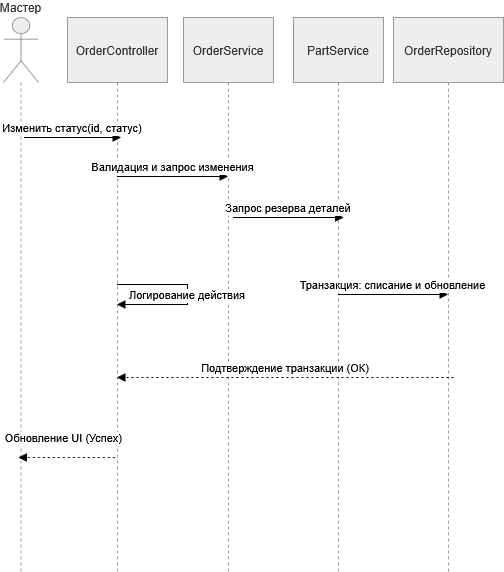

The diagram above was exported from draw.io. Its source (the exported page's mxGraphModel, read from the mxfile embedded in the PNG):
<mxGraphModel dx="1091" dy="520" grid="1" gridSize="10" guides="1" tooltips="1" connect="1" arrows="1" fold="1" page="1" pageScale="1" pageWidth="827" pageHeight="1169" background="#ffffff" math="0" shadow="0">
  <root>
    <mxCell id="0" />
    <mxCell id="1" parent="0" />
    <mxCell id="ulW4uwwiheIJi_QYOpTK-40" parent="1" style="shape=umlLifeline;perimeter=lifelinePerimeter;whiteSpace=wrap;container=1;dropTarget=0;collapsible=0;recursiveResize=0;outlineConnect=0;portConstraint=eastwest;newEdgeStyle={&quot;edgeStyle&quot;:&quot;elbowEdgeStyle&quot;,&quot;elbow&quot;:&quot;vertical&quot;,&quot;curved&quot;:0,&quot;rounded&quot;:0};participant=umlActor;verticalAlign=bottom;labelPosition=center;verticalLabelPosition=top;align=center;size=65;fillColor=light-dark(#eeeeee,#1f2020);strokeColor=light-dark(#999999,#cccccc);fontColor=light-dark(#333333,#cccccc);" value="Мастер" vertex="1">
      <mxGeometry height="554" width="35" x="350" y="20" as="geometry" />
    </mxCell>
    <mxCell id="ulW4uwwiheIJi_QYOpTK-41" parent="1" style="shape=umlLifeline;perimeter=lifelinePerimeter;whiteSpace=wrap;container=1;dropTarget=0;collapsible=0;recursiveResize=0;outlineConnect=0;portConstraint=eastwest;newEdgeStyle={&quot;edgeStyle&quot;:&quot;elbowEdgeStyle&quot;,&quot;elbow&quot;:&quot;vertical&quot;,&quot;curved&quot;:0,&quot;rounded&quot;:0};size=65;fillColor=light-dark(#eeeeee,#1f2020);strokeColor=light-dark(#999999,#cccccc);fontColor=light-dark(#333333,#cccccc);" value="OrderController" vertex="1">
      <mxGeometry height="554" width="100" x="414" y="20" as="geometry" />
    </mxCell>
    <mxCell id="ulW4uwwiheIJi_QYOpTK-42" parent="1" style="shape=umlLifeline;perimeter=lifelinePerimeter;whiteSpace=wrap;container=1;dropTarget=0;collapsible=0;recursiveResize=0;outlineConnect=0;portConstraint=eastwest;newEdgeStyle={&quot;edgeStyle&quot;:&quot;elbowEdgeStyle&quot;,&quot;elbow&quot;:&quot;vertical&quot;,&quot;curved&quot;:0,&quot;rounded&quot;:0};size=65;fillColor=light-dark(#eeeeee,#1f2020);strokeColor=light-dark(#999999,#cccccc);fontColor=light-dark(#333333,#cccccc);" value="OrderService" vertex="1">
      <mxGeometry height="554" width="90" x="530" y="20" as="geometry" />
    </mxCell>
    <mxCell id="ulW4uwwiheIJi_QYOpTK-43" parent="1" style="shape=umlLifeline;perimeter=lifelinePerimeter;whiteSpace=wrap;container=1;dropTarget=0;collapsible=0;recursiveResize=0;outlineConnect=0;portConstraint=eastwest;newEdgeStyle={&quot;edgeStyle&quot;:&quot;elbowEdgeStyle&quot;,&quot;elbow&quot;:&quot;vertical&quot;,&quot;curved&quot;:0,&quot;rounded&quot;:0};size=65;fillColor=light-dark(#eeeeee,#1f2020);strokeColor=light-dark(#999999,#cccccc);fontColor=light-dark(#333333,#cccccc);" value="PartService" vertex="1">
      <mxGeometry height="554" width="90" x="640" y="20" as="geometry" />
    </mxCell>
    <mxCell id="ulW4uwwiheIJi_QYOpTK-44" parent="1" style="shape=umlLifeline;perimeter=lifelinePerimeter;whiteSpace=wrap;container=1;dropTarget=0;collapsible=0;recursiveResize=0;outlineConnect=0;portConstraint=eastwest;newEdgeStyle={&quot;edgeStyle&quot;:&quot;elbowEdgeStyle&quot;,&quot;elbow&quot;:&quot;vertical&quot;,&quot;curved&quot;:0,&quot;rounded&quot;:0};size=65;fillColor=light-dark(#eeeeee,#1f2020);strokeColor=light-dark(#999999,#cccccc);fontColor=light-dark(#333333,#cccccc);" value="OrderRepository" vertex="1">
      <mxGeometry height="554" width="110" x="740" y="20" as="geometry" />
    </mxCell>
    <mxCell id="ulW4uwwiheIJi_QYOpTK-45" edge="1" parent="1" style="verticalAlign=bottom;edgeStyle=elbowEdgeStyle;elbow=vertical;curved=0;rounded=0;endArrow=block;" value="Изменить статус(id, статус)">
      <mxGeometry relative="1" as="geometry">
        <Array as="points" />
        <mxPoint x="371" y="140" as="sourcePoint" />
        <mxPoint x="467.5" y="140" as="targetPoint" />
      </mxGeometry>
    </mxCell>
    <mxCell id="ulW4uwwiheIJi_QYOpTK-46" edge="1" parent="1" source="ulW4uwwiheIJi_QYOpTK-41" style="verticalAlign=bottom;edgeStyle=elbowEdgeStyle;elbow=vertical;curved=0;rounded=0;endArrow=block;" target="ulW4uwwiheIJi_QYOpTK-42" value="Валидация и запрос изменения">
      <mxGeometry relative="1" as="geometry">
        <Array as="points">
          <mxPoint x="520" y="179" />
        </Array>
        <mxPoint x="550" y="179" as="targetPoint" />
      </mxGeometry>
    </mxCell>
    <mxCell id="ulW4uwwiheIJi_QYOpTK-47" edge="1" parent="1" style="verticalAlign=bottom;edgeStyle=elbowEdgeStyle;elbow=vertical;curved=0;rounded=0;endArrow=block;" value="Запрос резерва деталей">
      <mxGeometry relative="1" as="geometry">
        <Array as="points">
          <mxPoint x="630" y="220" />
        </Array>
        <mxPoint x="580" y="220" as="sourcePoint" />
        <mxPoint x="690" y="220" as="targetPoint" />
      </mxGeometry>
    </mxCell>
    <mxCell id="ulW4uwwiheIJi_QYOpTK-48" edge="1" parent="1" source="ulW4uwwiheIJi_QYOpTK-43" style="verticalAlign=bottom;edgeStyle=elbowEdgeStyle;elbow=vertical;curved=0;rounded=0;endArrow=block;" target="ulW4uwwiheIJi_QYOpTK-44" value="Транзакция: списание и обновление">
      <mxGeometry relative="1" as="geometry">
        <Array as="points">
          <mxPoint x="850" y="283" />
        </Array>
      </mxGeometry>
    </mxCell>
    <mxCell id="ulW4uwwiheIJi_QYOpTK-49" edge="1" parent="1" style="verticalAlign=bottom;edgeStyle=elbowEdgeStyle;elbow=vertical;curved=0;rounded=0;dashed=1;dashPattern=2 3;endArrow=block;" target="ulW4uwwiheIJi_QYOpTK-41" value="Подтверждение транзакции (ОК)">
      <mxGeometry relative="1" as="geometry">
        <Array as="points" />
        <mxPoint x="800" y="380" as="sourcePoint" />
        <mxPoint x="369.9966666666665" y="380" as="targetPoint" />
      </mxGeometry>
    </mxCell>
    <mxCell id="ulW4uwwiheIJi_QYOpTK-50" edge="1" parent="1" source="ulW4uwwiheIJi_QYOpTK-41" style="endArrow=block;rounded=0;" target="ulW4uwwiheIJi_QYOpTK-41" value="Логирование действия">
      <mxGeometry relative="1" as="geometry">
        <mxPoint x="413.9957142857142" y="400" as="sourcePoint" />
        <mxPoint x="413.9957142857142" y="420" as="targetPoint" />
      </mxGeometry>
    </mxCell>
    <mxCell id="ulW4uwwiheIJi_QYOpTK-51" edge="1" parent="1" style="verticalAlign=bottom;edgeStyle=elbowEdgeStyle;elbow=vertical;curved=0;rounded=0;dashed=1;dashPattern=2 3;endArrow=block;" value="Обновление UI (Успех)">
      <mxGeometry relative="1" x="0.0652" y="-10" as="geometry">
        <mxPoint as="offset" />
        <Array as="points" />
        <mxPoint x="461.33" y="460" as="sourcePoint" />
        <mxPoint x="364.9966666666665" y="460" as="targetPoint" />
      </mxGeometry>
    </mxCell>
  </root>
</mxGraphModel>